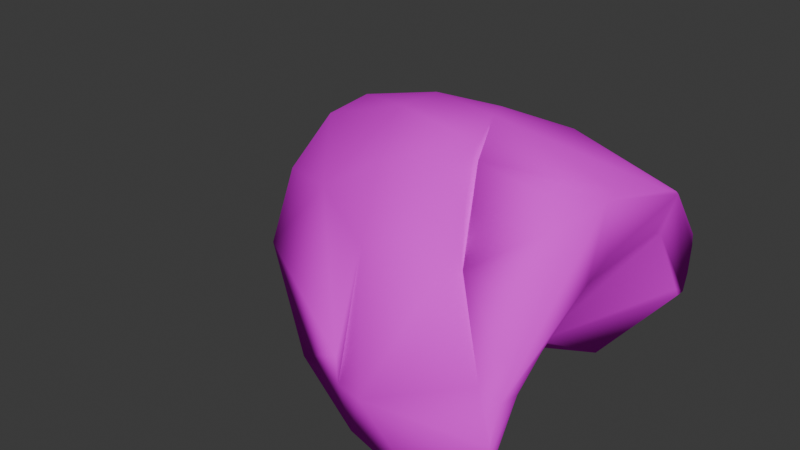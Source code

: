 # Source: LungL.blend  (saved by Blender 5.1.30; exported with 4.5.12 LTS)
import bpy
from mathutils import Matrix  # noqa: F401  (used for matrix-valued properties, if any)

bpy.ops.wm.read_factory_settings(use_empty=True)
scene = bpy.context.scene
scene.name = 'Scene'

# ---- collections
col_collection = bpy.data.collections.new('Collection'); scene.collection.children.link(col_collection)

# ---- images (referenced by path relative to the original .blend; pixels are not part of the script)
import os
ASSET_DIR = os.environ.get("B2B_ASSET_DIR", "")  # directory of the original .blend (textures are referenced by path, not embedded)
HERE = os.path.dirname(os.path.abspath(__file__))  # packed textures are extracted next to this script under _unpacked/

def load_image(name, relpath, width, height, colorspace="sRGB"):
    """Load a texture the original file referenced (path relative to the .blend, or extracted next to this script)."""
    p = next((c for c in (os.path.join(HERE, relpath), os.path.join(ASSET_DIR, relpath)) if relpath and os.path.exists(c)), "")
    if p:
        img = bpy.data.images.load(p, check_existing=True)
        img.name = name
    else:  # same state as the original file: an image datablock whose file is absent (Cycles renders it pink)
        img = bpy.data.images.new(name, width, height)
        img.source = "FILE"
        img.filepath = "//" + (relpath or name)
    img.colorspace_settings.name = colorspace
    return img
img_lung_psd = load_image('Lung.psd', 'Lung.psd', 1024, 1024, 'sRGB')

# ---- materials (node trees are filled in below, after node groups)
mat_lung = bpy.data.materials.new('Lung')
mat_lung.diffuse_color = (0.5882, 0.5882, 0.5882, 1.0)
mat_lung.roughness = 0.8586
mat_lung.specular_intensity = 0.0

# ---- material node trees
mat_lung.use_nodes = True; mat_lung.node_tree.nodes.clear()
_N = mat_lung.node_tree.nodes; _L = mat_lung.node_tree.links
n0 = _N.new('ShaderNodeBsdfPrincipled'); n0.name = 'Principled BSDF'; n0.location = (0, 300)
n0.inputs[2].default_value = 0.8586
n0.inputs[13].default_value = 0.0
n0.inputs[14].default_value = (0.9, 0.9, 0.9, 1.0)
n0.inputs[27].default_value = (0.0, 0.0, 0.0, 1.0)
n1 = _N.new('ShaderNodeOutputMaterial'); n1.name = 'Material Output'; n1.location = (280, 300)
n2 = _N.new('ShaderNodeTexImage'); n2.name = 'Image Texture'; n2.location = (-480, 300)
n2.image = img_lung_psd
_L.new(n2.outputs[0], n0.inputs[0])
_L.new(n0.outputs[0], n1.inputs[0])
n1.is_active_output = True

# ---- world
world_world = bpy.data.worlds.new('World'); scene.world = world_world
world_world.use_nodes = True; world_world.node_tree.nodes.clear()
_N = world_world.node_tree.nodes; _L = world_world.node_tree.links
n0 = _N.new('ShaderNodeOutputWorld'); n0.name = 'World Output'; n0.location = (200, 100)
n1 = _N.new('ShaderNodeBackground'); n1.name = 'Background'; n1.location = (-200, 100)
n1.inputs[0].default_value = (0.05088, 0.05088, 0.05088, 1.0)
_L.new(n1.outputs[0], n0.inputs[0])
n0.is_active_output = True
world_world.color = (0.05088, 0.05088, 0.05088)
world_world.sun_shadow_jitter_overblur = 0.0

# ---- meshes
me_lungl = bpy.data.meshes.new('LungL')
me_lungl.from_pydata([(-0.04232, -0.002406, 0.04001), (-0.09696, 0.06046, 0.02195), (-0.008614, 0.07629, 0.02349), (-0.03469, 0.1066, 0.1842), (-0.04856, 0.1272, 0.1603), (-0.1421, 0.078, 0.1701), (-0.1421, 0.07403, 0.1737), (-0.1157, 0.1049, 0.04307), (-0.1421, 0.1085, 0.07426), (-0.1421, 0.1129, 0.08856), (-0.04957, 0.1357, 0.09231), (-0.1421, 0.1148, 0.1123), (-0.1421, 0.1134, 0.123), (0.1247, 0.1395, 0.05556), (0.2106, 0.1079, 0.1363), (0.25, 0.07265, 0.07236), (0.2471, 0.0986, 0.06588), (0.2138, 0.1306, 0.08026), (0.005207, -0.119, 0.0002794), (-0.03905, -0.1588, 0.0716), (-0.09363, -0.1515, 0.0101), (-0.1421, 0.09983, 0.07448), (-0.07526, 0.00928, 0.04987), (-0.1421, 0.09503, 0.0824), (0.2047, 0.02403, 0.0625), (0.2305, 0.06754, 0.04946), (-0.1346, -0.1499, 0.03455), (-0.08553, -0.1257, 0.001195), (0.1372, 0.1485, 0.1265), (0.1744, -0.002618, 0.128), (0.1639, -0.03975, 0.0746), (0.008882, -0.1066, 0.001216), (0.09671, -0.07534, 0.005617), (-0.00371, -0.1426, 0.083), (-0.007992, -0.1454, 0.06283), (-0.02693, 0.005585, 0.2245), (0.08882, 0.08679, 0.1917), (0.01691, 0.07864, 0.1989), (0.09698, 0.1489, 0.1362), (-0.1421, -0.1514, 0.07253), (-0.1421, -0.1457, 0.06462), (0.1078, -0.006476, 0.03663), (0.1438, -0.01145, 0.03551), (-0.1421, 0.06023, 0.179), (0.06003, 0.006449, 0.2105), (0.1483, 0.06543, 0.1817), (0.07183, -0.07138, 0.1663), (-0.06639, -0.06547, 0.03277), (-0.133, -0.1049, 0.1056), (-0.1421, -0.05674, 0.2042), (-0.05503, -0.05152, 0.2158), (-0.1421, -0.02677, 0.2037), (0.03378, -0.006851, 0.05576), (0.02116, -0.05436, 0.0515), (0.2002, 0.1234, 0.0578), (0.1825, 0.07285, 0.02974), (0.1656, 0.03947, 0.03842), (0.05356, 0.1276, 0.1699), (0.1054, 0.02583, 0.03677), (0.08067, 0.02937, 0.03481), (0.06712, 0.07776, 0.01002), (0.05748, 0.1115, 0.03062), (0.1229, 0.0912, 0.01804), (0.1275, 0.1526, 0.07939), (-0.1421, 0.05619, 0.1463), (-0.1421, -0.04481, 0.1498), (-0.08416, -0.02435, 0.08004), (-0.1421, -0.0965, 0.1227), (-0.1421, -0.02046, 0.1597), (-0.1421, 0.04683, 0.1504), (-0.1421, -0.1343, 0.1287), (-0.127, -0.1438, 0.1137), (-0.08904, -0.112, 0.1702), (-0.1421, -0.1131, 0.1647), (0.1602, 0.03158, 0.1713), (0.09923, 0.1308, 0.1657), (0.1031, 0.05922, 0.02317), (0.1014, 0.1278, 0.169), (-0.1421, -0.08207, 0.1864), (-0.1421, -0.01365, 0.2047), (-0.1421, -0.1229, 0.1031), (0.003419, -0.1064, 0.1537), (-0.07773, -0.1011, 0.1827), (-0.1421, -0.1518, 0.07975), (-0.1421, -0.151, 0.08282), (-0.1421, -0.1418, 0.1056), (0.0286, -0.05651, 0.1945), (-0.04045, -0.03391, 0.2197), (0.1283, 0.05231, 0.02785), (0.1417, 0.03335, 0.01994), (0.1435, 0.05324, 0.02234), (0.1265, 0.03091, 0.02212), (0.1185, 0.03103, 0.01054), (0.1173, 0.059, 0.009129), (0.1416, 0.03634, 0.002745), (0.1435, 0.05595, 0.006202)], [], [(0, 1, 2), (3, 4, 5), (3, 5, 6), (7, 8, 9), (7, 9, 10), (4, 10, 11), (4, 11, 12), (10, 13, 7), (9, 11, 10), (14, 15, 16), (14, 16, 17), (18, 19, 20), (21, 1, 22), (21, 22, 23), (24, 25, 15), (20, 26, 27), (17, 28, 14), (29, 30, 24), (15, 29, 24), (12, 5, 4), (18, 31, 32), (33, 34, 32), (32, 34, 18), (35, 36, 37), (10, 4, 38), (39, 40, 26), (32, 41, 42), (43, 35, 3), (43, 3, 6), (35, 37, 3), (36, 44, 45), (29, 46, 30), (47, 26, 48), (49, 50, 51), (52, 47, 0), (52, 53, 47), (16, 54, 17), (25, 16, 15), (54, 16, 55), (56, 24, 42), (57, 3, 37), (32, 31, 41), (41, 31, 53), (58, 52, 59), (58, 41, 52), (30, 33, 32), (60, 61, 62), (61, 13, 62), (17, 63, 28), (63, 17, 54), (23, 22, 64), (65, 66, 48), (65, 48, 67), (65, 68, 66), (69, 66, 68), (4, 3, 57), (70, 71, 72), (70, 72, 73), (38, 4, 57), (15, 14, 74), (64, 22, 66), (64, 66, 69), (25, 56, 55), (25, 24, 56), (74, 29, 15), (55, 62, 54), (37, 75, 57), (60, 59, 2), (59, 52, 2), (60, 76, 59), (56, 58, 55), (41, 53, 52), (66, 47, 48), (63, 10, 38), (66, 0, 47), (0, 66, 22), (25, 55, 16), (45, 14, 77), (72, 50, 49), (72, 49, 78), (73, 72, 78), (79, 35, 43), (62, 76, 60), (32, 42, 30), (48, 80, 67), (50, 35, 79), (50, 79, 51), (33, 81, 34), (7, 61, 1), (1, 61, 2), (34, 19, 18), (82, 71, 19), (83, 19, 71), (83, 71, 84), (61, 7, 13), (61, 60, 2), (18, 27, 31), (27, 53, 31), (47, 53, 27), (52, 0, 2), (77, 36, 45), (8, 7, 1), (8, 1, 21), (1, 0, 22), (26, 47, 27), (48, 26, 40), (48, 40, 80), (85, 71, 70), (54, 62, 63), (30, 42, 24), (46, 29, 74), (33, 46, 81), (34, 81, 19), (63, 13, 10), (14, 45, 74), (74, 45, 44), (86, 46, 44), (46, 74, 44), (38, 28, 63), (38, 77, 28), (77, 14, 28), (56, 42, 41), (33, 30, 46), (44, 87, 86), (35, 87, 44), (37, 36, 75), (86, 82, 81), (44, 36, 35), (35, 72, 71), (50, 72, 35), (82, 86, 87), (86, 81, 46), (57, 75, 38), (36, 77, 38), (18, 20, 27), (71, 85, 84), (20, 19, 26), (19, 83, 39), (19, 39, 26), (82, 87, 35), (81, 82, 19), (62, 13, 63), (75, 36, 38), (71, 82, 35), (88, 62, 55), (41, 58, 56), (88, 55, 58), (89, 90, 91), (91, 90, 88), (91, 88, 58), (92, 58, 59), (62, 88, 76), (92, 91, 58), (59, 93, 92), (59, 76, 93), (80, 40, 39), (39, 83, 84), (85, 70, 73), (39, 84, 85), (80, 39, 85), (85, 73, 78), (78, 49, 51), (51, 79, 43), (43, 6, 5), (5, 12, 11), (11, 9, 8), (8, 21, 23), (8, 23, 64), (5, 11, 8), (51, 43, 5), (85, 78, 51), (67, 80, 85), (65, 67, 85), (5, 8, 64), (5, 64, 69), (65, 85, 51), (5, 69, 68), (68, 65, 51), (51, 5, 68), (94, 92, 89), (89, 91, 92), (92, 93, 94), (95, 94, 93), (88, 93, 76), (93, 88, 95), (88, 90, 95), (90, 89, 95), (94, 95, 89)])
me_lungl.polygons.foreach_set('use_smooth', [True] * 188)
_uv = me_lungl.uv_layers.new(name='UVMap')
_uv.uv.foreach_set('vector', [0.6915, 0.2541, 0.7613, 0.1211, 0.7643, 0.3362, 0.608, 0.2727, 0.5422, 0.2389, 0.5864, 0.01129, 0.608, 0.2727, 0.5864, 0.01129, 0.5966, 0.01129, 0.2705, 0.07548, 0.3438, 0.01129, 0.3762, 0.01129, 0.2705, 0.07548, 0.3762, 0.01129, 0.3755, 0.2365, 0.5422, 0.2389, 0.3755, 0.2365, 0.4322, 0.01129, 0.5422, 0.2389, 0.4322, 0.01129, 0.4585, 0.01129, 0.3755, 0.2365, 0.2859, 0.6606, 0.2705, 0.07548, 0.3762, 0.01129, 0.4322, 0.01129, 0.3755, 0.2365, 0.4928, 0.8697, 0.3544, 0.9656, 0.3279, 0.9586, 0.4928, 0.8697, 0.3279, 0.9586, 0.3488, 0.8776, 0.7374, 0.3698, 0.5496, 0.2621, 0.7001, 0.1292, 0.6521, 0.01129, 0.7613, 0.1211, 0.6728, 0.1739, 0.6521, 0.01129, 0.6728, 0.1739, 0.631, 0.01129, 0.6487, 0.8552, 0.6984, 0.9182, 0.6456, 0.9656, 0.7001, 0.1292, 0.6422, 0.02957, 0.7324, 0.1489, 0.3488, 0.8776, 0.4521, 0.691, 0.4928, 0.8697, 0.4805, 0.7816, 0.5928, 0.756, 0.6487, 0.8552, 0.6456, 0.9656, 0.4805, 0.7816, 0.6487, 0.8552, 0.4585, 0.01129, 0.5864, 0.01129, 0.5422, 0.2389, 0.7374, 0.3698, 0.7404, 0.3787, 0.7431, 0.5925, 0.5292, 0.3481, 0.5764, 0.3377, 0.7431, 0.5925, 0.7431, 0.5925, 0.5764, 0.3377, 0.7374, 0.3698, 0.7474, 0.2916, 0.6345, 0.5733, 0.6551, 0.3983, 0.3755, 0.2365, 0.5422, 0.2389, 0.4751, 0.5932, 0.5505, 0.01129, 0.5719, 0.01129, 0.6422, 0.02957, 0.3259, 0.5925, 0.5041, 0.6195, 0.4917, 0.7071, 0.6152, 0.01129, 0.7474, 0.2916, 0.608, 0.2727, 0.6152, 0.01129, 0.608, 0.2727, 0.5966, 0.01129, 0.7474, 0.2916, 0.6551, 0.3983, 0.608, 0.2727, 0.6345, 0.5733, 0.7135, 0.5032, 0.6195, 0.7181, 0.4805, 0.7816, 0.3597, 0.532, 0.5928, 0.756, 0.3611, 0.1955, 0.1595, 0.02957, 0.2974, 0.03351, 0.7249, 0.01129, 0.7506, 0.2232, 0.7112, 0.01129, 0.5113, 0.4393, 0.3611, 0.1955, 0.5153, 0.2541, 0.5113, 0.4393, 0.3956, 0.4086, 0.3611, 0.1955, 0.3279, 0.9586, 0.298, 0.8444, 0.3488, 0.8776, 0.6984, 0.9182, 0.6721, 0.9586, 0.6456, 0.9656, 0.298, 0.8444, 0.3279, 0.9586, 0.2521, 0.8012, 0.713, 0.7601, 0.6487, 0.8552, 0.6984, 0.7071, 0.5648, 0.4875, 0.608, 0.2727, 0.6551, 0.3983, 0.3259, 0.5925, 0.2491, 0.3787, 0.5041, 0.6195, 0.5041, 0.6195, 0.2491, 0.3787, 0.3956, 0.4086, 0.5816, 0.6137, 0.5113, 0.4393, 0.5892, 0.5535, 0.5816, 0.6137, 0.5041, 0.6195, 0.5113, 0.4393, 0.5928, 0.756, 0.5292, 0.3481, 0.7431, 0.5925, 0.2028, 0.5205, 0.2379, 0.497, 0.2163, 0.6564, 0.2379, 0.497, 0.2859, 0.6606, 0.2163, 0.6564, 0.3488, 0.8776, 0.3374, 0.6675, 0.4521, 0.691, 0.3374, 0.6675, 0.3488, 0.8776, 0.298, 0.8444, 0.631, 0.01129, 0.6728, 0.1739, 0.4614, 0.01129, 0.46, 0.01129, 0.4796, 0.1523, 0.2974, 0.03351, 0.46, 0.01129, 0.2974, 0.03351, 0.3247, 0.01129, 0.46, 0.01129, 0.5226, 0.01129, 0.4796, 0.1523, 0.6799, 0.01129, 0.4796, 0.1523, 0.5226, 0.01129, 0.5422, 0.2389, 0.608, 0.2727, 0.5648, 0.4875, 0.4231, 0.01129, 0.455, 0.04812, 0.3331, 0.1404, 0.4231, 0.01129, 0.3331, 0.1404, 0.3457, 0.01129, 0.4751, 0.5932, 0.5422, 0.2389, 0.5648, 0.4875, 0.6456, 0.9656, 0.5072, 0.8697, 0.3912, 0.747, 0.7006, 0.01129, 0.5475, 0.1739, 0.4796, 0.1523, 0.7006, 0.01129, 0.4796, 0.1523, 0.6799, 0.01129, 0.6984, 0.9182, 0.713, 0.7601, 0.7479, 0.8012, 0.6984, 0.9182, 0.6487, 0.8552, 0.713, 0.7601, 0.3912, 0.747, 0.4805, 0.7816, 0.6456, 0.9656, 0.2521, 0.8012, 0.2163, 0.6564, 0.298, 0.8444, 0.6551, 0.3983, 0.5534, 0.5986, 0.5648, 0.4875, 0.7972, 0.5205, 0.7173, 0.5535, 0.7643, 0.3362, 0.7173, 0.5535, 0.6518, 0.4393, 0.7643, 0.3362, 0.7972, 0.5205, 0.7579, 0.608, 0.7173, 0.5535, 0.713, 0.7601, 0.7112, 0.6137, 0.7479, 0.8012, 0.5041, 0.6195, 0.3956, 0.4086, 0.5113, 0.4393, 0.4796, 0.1523, 0.3611, 0.1955, 0.2974, 0.03351, 0.3374, 0.6675, 0.3755, 0.2365, 0.4751, 0.5932, 0.4796, 0.1523, 0.5153, 0.2541, 0.3611, 0.1955, 0.5153, 0.2541, 0.4796, 0.1523, 0.5475, 0.1739, 0.3016, 0.9182, 0.2521, 0.8012, 0.3279, 0.9586, 0.6195, 0.7181, 0.4928, 0.8697, 0.5626, 0.6039, 0.3331, 0.1404, 0.2494, 0.2232, 0.2751, 0.01129, 0.3331, 0.1404, 0.2751, 0.01129, 0.307, 0.01129, 0.3457, 0.01129, 0.3331, 0.1404, 0.307, 0.01129, 0.708, 0.01129, 0.7474, 0.2916, 0.6152, 0.01129, 0.7837, 0.6564, 0.7579, 0.608, 0.7972, 0.5205, 0.7431, 0.5925, 0.6984, 0.7071, 0.5928, 0.756, 0.2974, 0.03351, 0.2532, 0.01129, 0.3247, 0.01129, 0.7506, 0.2232, 0.7474, 0.2916, 0.708, 0.01129, 0.7506, 0.2232, 0.708, 0.01129, 0.7112, 0.01129, 0.5292, 0.3481, 0.375, 0.3654, 0.5764, 0.3377, 0.2705, 0.07548, 0.2379, 0.497, 0.2387, 0.1211, 0.2387, 0.1211, 0.2379, 0.497, 0.2357, 0.3362, 0.5764, 0.3377, 0.5496, 0.2621, 0.7374, 0.3698, 0.3078, 0.1679, 0.455, 0.04812, 0.5496, 0.2621, 0.5331, 0.01129, 0.5496, 0.2621, 0.455, 0.04812, 0.5331, 0.01129, 0.455, 0.04812, 0.526, 0.01129, 0.2379, 0.497, 0.2705, 0.07548, 0.2859, 0.6606, 0.2379, 0.497, 0.2028, 0.5205, 0.2357, 0.3362, 0.7374, 0.3698, 0.7324, 0.1489, 0.7404, 0.3787, 0.2033, 0.1489, 0.3956, 0.4086, 0.2491, 0.3787, 0.3611, 0.1955, 0.3956, 0.4086, 0.2033, 0.1489, 0.6518, 0.4393, 0.6915, 0.2541, 0.7643, 0.3362, 0.5626, 0.6039, 0.6345, 0.5733, 0.6195, 0.7181, 0.6562, 0.01129, 0.7295, 0.07548, 0.7613, 0.1211, 0.6562, 0.01129, 0.7613, 0.1211, 0.6521, 0.01129, 0.7613, 0.1211, 0.6915, 0.2541, 0.6728, 0.1739, 0.1595, 0.02957, 0.3611, 0.1955, 0.2033, 0.1489, 0.2974, 0.03351, 0.1595, 0.02957, 0.1822, 0.01129, 0.2974, 0.03351, 0.1822, 0.01129, 0.2532, 0.01129, 0.4754, 0.01129, 0.455, 0.04812, 0.4231, 0.01129, 0.298, 0.8444, 0.2163, 0.6564, 0.3374, 0.6675, 0.5928, 0.756, 0.6984, 0.7071, 0.6487, 0.8552, 0.3597, 0.532, 0.4805, 0.7816, 0.3912, 0.747, 0.5292, 0.3481, 0.3597, 0.532, 0.375, 0.3654, 0.5764, 0.3377, 0.375, 0.3654, 0.5496, 0.2621, 0.3374, 0.6675, 0.2859, 0.6606, 0.3755, 0.2365, 0.4928, 0.8697, 0.6195, 0.7181, 0.6088, 0.747, 0.6088, 0.747, 0.6195, 0.7181, 0.7135, 0.5032, 0.2984, 0.4267, 0.3597, 0.532, 0.2865, 0.5032, 0.3597, 0.532, 0.3912, 0.747, 0.2865, 0.5032, 0.4751, 0.5932, 0.4521, 0.691, 0.3374, 0.6675, 0.4751, 0.5932, 0.5626, 0.6039, 0.4521, 0.691, 0.5626, 0.6039, 0.4928, 0.8697, 0.4521, 0.691, 0.713, 0.7601, 0.6984, 0.7071, 0.6979, 0.6195, 0.5292, 0.3481, 0.5928, 0.756, 0.3597, 0.532, 0.2865, 0.5032, 0.2474, 0.2587, 0.2984, 0.4267, 0.3876, 0.2916, 0.4843, 0.2587, 0.3914, 0.5032, 0.6551, 0.3983, 0.6345, 0.5733, 0.5534, 0.5986, 0.2984, 0.4267, 0.3078, 0.1679, 0.375, 0.3654, 0.7135, 0.5032, 0.6345, 0.5733, 0.7474, 0.2916, 0.2526, 0.2916, 0.3331, 0.1404, 0.455, 0.04812, 0.2494, 0.2232, 0.3331, 0.1404, 0.2526, 0.2916, 0.3078, 0.1679, 0.2984, 0.4267, 0.2474, 0.2587, 0.2984, 0.4267, 0.375, 0.3654, 0.3597, 0.532, 0.5648, 0.4875, 0.5534, 0.5986, 0.4751, 0.5932, 0.6345, 0.5733, 0.5626, 0.6039, 0.4751, 0.5932, 0.7374, 0.3698, 0.7001, 0.1292, 0.7324, 0.1489, 0.455, 0.04812, 0.4754, 0.01129, 0.526, 0.01129, 0.7001, 0.1292, 0.5496, 0.2621, 0.6422, 0.02957, 0.5496, 0.2621, 0.5331, 0.01129, 0.5505, 0.01129, 0.5496, 0.2621, 0.5505, 0.01129, 0.6422, 0.02957, 0.6922, 0.1679, 0.7526, 0.2587, 0.7474, 0.2916, 0.375, 0.3654, 0.3078, 0.1679, 0.5496, 0.2621, 0.2163, 0.6564, 0.2859, 0.6606, 0.3374, 0.6675, 0.4626, 0.5845, 0.3881, 0.5613, 0.5345, 0.5795, 0.455, 0.04812, 0.3078, 0.1679, 0.2526, 0.2916, 0.7437, 0.6695, 0.7837, 0.6564, 0.7479, 0.8012, 0.6979, 0.6195, 0.7112, 0.6137, 0.713, 0.7601, 0.7437, 0.6695, 0.7479, 0.8012, 0.7112, 0.6137, 0.7454, 0.6795, 0.7479, 0.6835, 0.7397, 0.6454, 0.7484, 0.6649, 0.7573, 0.7065, 0.7437, 0.6695, 0.7484, 0.6649, 0.7437, 0.6695, 0.7112, 0.6137, 0.7762, 0.6454, 0.7112, 0.6137, 0.7173, 0.5535, 0.7303, 0.6564, 0.6413, 0.6695, 0.6559, 0.608, 0.7762, 0.6454, 0.7484, 0.6649, 0.7112, 0.6137, 0.7173, 0.5535, 0.7914, 0.6427, 0.7762, 0.6454, 0.5892, 0.5535, 0.6559, 0.608, 0.6494, 0.6427, 0.5017, 0.04528, 0.5777, 0.04528, 0.558, 0.04528, 0.558, 0.04528, 0.542, 0.04528, 0.5355, 0.04528, 0.4891, 0.04528, 0.4411, 0.04528, 0.37, 0.04528, 0.558, 0.04528, 0.5355, 0.04528, 0.4891, 0.04528, 0.5017, 0.04528, 0.558, 0.04528, 0.4891, 0.04528, 0.4891, 0.04528, 0.37, 0.04528, 0.3345, 0.04528, 0.3345, 0.04528, 0.3051, 0.04528, 0.3178, 0.04528, 0.3178, 0.04528, 0.3207, 0.04528, 0.4059, 0.04528, 0.4059, 0.04528, 0.4229, 0.04528, 0.4323, 0.04528, 0.4323, 0.04528, 0.5497, 0.04528, 0.5739, 0.04528, 0.5739, 0.04528, 0.6253, 0.04528, 0.6551, 0.04528, 0.6551, 0.04528, 0.6512, 0.04528, 0.632, 0.04528, 0.6551, 0.04528, 0.632, 0.04528, 0.4762, 0.04528, 0.4323, 0.04528, 0.5739, 0.04528, 0.6551, 0.04528, 0.3178, 0.04528, 0.4059, 0.04528, 0.4323, 0.04528, 0.4891, 0.04528, 0.3345, 0.04528, 0.3178, 0.04528, 0.4689, 0.04528, 0.5017, 0.04528, 0.4891, 0.04528, 0.4294, 0.04528, 0.4689, 0.04528, 0.4891, 0.04528, 0.4323, 0.04528, 0.6551, 0.04528, 0.4762, 0.04528, 0.4323, 0.04528, 0.4762, 0.04528, 0.4636, 0.04528, 0.4294, 0.04528, 0.4891, 0.04528, 0.3178, 0.04528, 0.4323, 0.04528, 0.4636, 0.04528, 0.4171, 0.04528, 0.4171, 0.04528, 0.4294, 0.04528, 0.3178, 0.04528, 0.3178, 0.04528, 0.4323, 0.04528, 0.4171, 0.04528, 0.7972, 0.7018, 0.7762, 0.6454, 0.7547, 0.7021, 0.7547, 0.7021, 0.7484, 0.6649, 0.7762, 0.6454, 0.7762, 0.6454, 0.7914, 0.6427, 0.7972, 0.7018, 0.2028, 0.7064, 0.2028, 0.7018, 0.2086, 0.6427, 0.2563, 0.6695, 0.2086, 0.6427, 0.2421, 0.608, 0.2086, 0.6427, 0.2563, 0.6695, 0.2028, 0.7064, 0.7437, 0.6695, 0.7573, 0.7065, 0.7972, 0.7064, 0.7573, 0.7065, 0.7547, 0.7021, 0.7972, 0.7064, 0.7972, 0.7018, 0.7972, 0.7064, 0.7547, 0.7021])
me_lungl.materials.append(mat_lung)
me_lungl.update()

# ---- objects
ob_lungl = bpy.data.objects.new('LungL', me_lungl)

# ---- transforms, parenting, visibility, modifiers, constraints
ob_lungl.location = (0.0, 0.0, 0.0)
ob_lungl.scale = (-1.0, 1.0, 1.0)

# ---- collection membership
col_collection.objects.link(ob_lungl)

# ---- scene / render settings (as saved in the file)
scene.frame_start = 1; scene.frame_end = 250; scene.frame_set(2)
scene.render.engine = 'BLENDER_EEVEE_NEXT'
scene.render.fps = 30
scene.render.bake_bias = 0.0
scene.render.bake_samples = 0
scene.cycles.sampling_pattern = 'TABULATED_SOBOL'
scene.eevee.use_volume_custom_range = False
bpy.context.view_layer.update()

# ---- added for rendering (the .blend has no active camera and no usable light): camera, sun
cam_auto = bpy.data.cameras.new('AutoCamera')
cam_auto.lens = 50.0
cam_auto.sensor_width = 36.0
cam_auto.clip_end = 1000.0
ob_auto_camera = bpy.data.objects.new('AutoCamera', cam_auto)
scene.collection.objects.link(ob_auto_camera)
ob_auto_camera.location = (0.453634, -0.612198, 0.518453)
ob_auto_camera.rotation_euler = (1.09748, -7.21219e-08, 0.694738)
scene.camera = ob_auto_camera
light_auto_sun = bpy.data.lights.new('AutoSun', 'SUN')
light_auto_sun.energy = 3.0
light_auto_sun.angle = 0.0523599
ob_auto_sun = bpy.data.objects.new('AutoSun', light_auto_sun)
scene.collection.objects.link(ob_auto_sun)
ob_auto_sun.rotation_euler = (0.872665, 0.174533, 0.523599)
bpy.context.view_layer.update()
